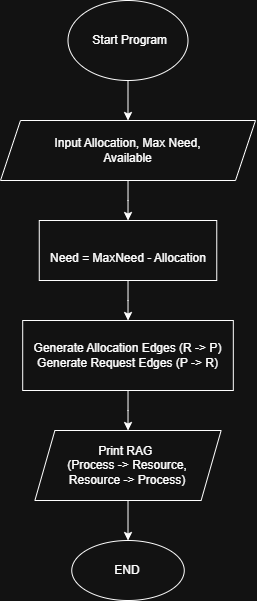

The diagram above was exported from draw.io. Its source (the exported page's mxGraphModel, read from the mxfile embedded in the PNG):
<mxGraphModel dx="459" dy="470" grid="1" gridSize="10" guides="1" tooltips="1" connect="1" arrows="1" fold="1" page="1" pageScale="1" pageWidth="850" pageHeight="1100" math="0" shadow="0">
  <root>
    <mxCell id="0" />
    <mxCell id="1" parent="0" />
    <mxCell id="Q_l75yANG0Bo4EH00Y1T-18" edge="1" parent="1" source="fsrLOVRvPrQ4INtTD7Ow-1" style="edgeStyle=orthogonalEdgeStyle;rounded=0;orthogonalLoop=1;jettySize=auto;html=1;" target="fsrLOVRvPrQ4INtTD7Ow-2" value="">
      <mxGeometry relative="1" as="geometry" />
    </mxCell>
    <mxCell id="fsrLOVRvPrQ4INtTD7Ow-1" parent="1" style="ellipse;whiteSpace=wrap;html=1;" value="&amp;nbsp;Start Program" vertex="1">
      <mxGeometry height="80" width="120" x="262.5" y="80" as="geometry" />
    </mxCell>
    <mxCell id="Q_l75yANG0Bo4EH00Y1T-17" edge="1" parent="1" source="fsrLOVRvPrQ4INtTD7Ow-2" style="edgeStyle=orthogonalEdgeStyle;rounded=0;orthogonalLoop=1;jettySize=auto;html=1;" target="fsrLOVRvPrQ4INtTD7Ow-3" value="">
      <mxGeometry relative="1" as="geometry" />
    </mxCell>
    <mxCell id="fsrLOVRvPrQ4INtTD7Ow-2" parent="1" style="shape=parallelogram;perimeter=parallelogramPerimeter;whiteSpace=wrap;html=1;fixedSize=1;" value="&lt;div&gt;Input Allocation, Max Need,&lt;/div&gt;&lt;div&gt;Available&lt;/div&gt;" vertex="1">
      <mxGeometry height="60" width="255" x="195" y="200" as="geometry" />
    </mxCell>
    <mxCell id="vAU442yddEdj9DtlF8hB-2" edge="1" parent="1" source="fsrLOVRvPrQ4INtTD7Ow-3" style="edgeStyle=orthogonalEdgeStyle;rounded=0;orthogonalLoop=1;jettySize=auto;html=1;" target="fsrLOVRvPrQ4INtTD7Ow-6" value="">
      <mxGeometry relative="1" as="geometry" />
    </mxCell>
    <mxCell id="fsrLOVRvPrQ4INtTD7Ow-3" parent="1" style="rounded=0;whiteSpace=wrap;html=1;" value="&lt;br&gt;&lt;div&gt;Need = MaxNeed - Allocation&lt;/div&gt;" vertex="1">
      <mxGeometry height="60" width="177.5" x="233.76" y="300" as="geometry" />
    </mxCell>
    <mxCell id="vAU442yddEdj9DtlF8hB-3" edge="1" parent="1" source="fsrLOVRvPrQ4INtTD7Ow-6" style="edgeStyle=orthogonalEdgeStyle;rounded=0;orthogonalLoop=1;jettySize=auto;html=1;" target="vAU442yddEdj9DtlF8hB-1" value="">
      <mxGeometry relative="1" as="geometry" />
    </mxCell>
    <mxCell id="fsrLOVRvPrQ4INtTD7Ow-6" parent="1" style="rounded=0;whiteSpace=wrap;html=1;" value="Generate Allocation Edges (R -&amp;gt; P)&lt;div&gt;Generate Request Edges (P -&amp;gt; R)&lt;/div&gt;" vertex="1">
      <mxGeometry height="70" width="210.62" x="217.2" y="400" as="geometry" />
    </mxCell>
    <mxCell id="Q_l75yANG0Bo4EH00Y1T-8" parent="1" style="ellipse;whiteSpace=wrap;html=1;" value="END" vertex="1">
      <mxGeometry height="60" width="112.5" x="266.26" y="620" as="geometry" />
    </mxCell>
    <mxCell id="vAU442yddEdj9DtlF8hB-4" edge="1" parent="1" source="vAU442yddEdj9DtlF8hB-1" style="edgeStyle=orthogonalEdgeStyle;rounded=0;orthogonalLoop=1;jettySize=auto;html=1;" target="Q_l75yANG0Bo4EH00Y1T-8" value="">
      <mxGeometry relative="1" as="geometry" />
    </mxCell>
    <mxCell id="vAU442yddEdj9DtlF8hB-1" parent="1" style="shape=parallelogram;perimeter=parallelogramPerimeter;whiteSpace=wrap;html=1;fixedSize=1;" value="Print RAG&amp;nbsp;&lt;div&gt;(Process -&amp;gt; Resource,&lt;/div&gt;&lt;div&gt;Resource -&amp;gt; Process)&lt;/div&gt;" vertex="1">
      <mxGeometry height="70" width="186.25" x="229.38" y="510" as="geometry" />
    </mxCell>
  </root>
</mxGraphModel>